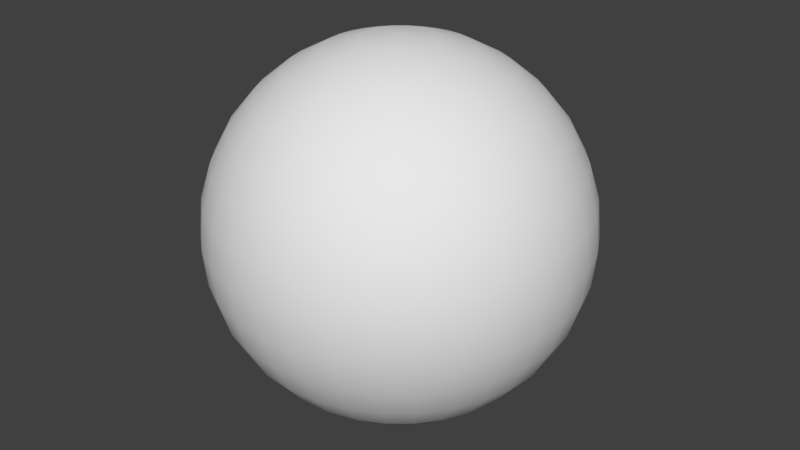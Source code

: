 # Source: ball.blend  (saved by Blender 2.79.0; exported with 4.5.12 LTS)
import bpy
from mathutils import Matrix  # noqa: F401  (used for matrix-valued properties, if any)

bpy.ops.wm.read_factory_settings(use_empty=True)
scene = bpy.context.scene
scene.name = 'Scene'

# ---- collections
col_collection_1 = bpy.data.collections.new('Collection 1'); scene.collection.children.link(col_collection_1)

# ---- world
world_world = bpy.data.worlds.new('World'); scene.world = world_world
world_world.color = (0.05088, 0.05088, 0.05088)
world_world.use_sun_shadow = False
world_world.sun_shadow_jitter_overblur = 0.0
world_world.cycles.sampling_method = 'MANUAL'

# ---- meshes
me_sphere = bpy.data.meshes.new('Sphere')
me_sphere.from_pydata([(6.013e-08, -2.739e-07, -0.4457), (0.01697, 0.08529, 0.4372), (0.03328, 0.1673, 0.4118), (0.04831, 0.2429, 0.3706), (0.06149, 0.3091, 0.3152), (0.0723, 0.3635, 0.2476), (0.08034, 0.4039, 0.1706), (0.08529, 0.4288, 0.08696), (0.08696, 0.4372, 3.331e-08), (0.08529, 0.4288, -0.08696), (0.08034, 0.4039, -0.1706), (0.0723, 0.3635, -0.2476), (0.06149, 0.3091, -0.3152), (0.04831, 0.2429, -0.3706), (0.03328, 0.1673, -0.4118), (0.01696, 0.08529, -0.4372), (0.03328, 0.08034, 0.4372), (0.06528, 0.1576, 0.4118), (0.09477, 0.2288, 0.3706), (0.1206, 0.2912, 0.3152), (0.1418, 0.3424, 0.2476), (0.1576, 0.3805, 0.1706), (0.1673, 0.4039, 0.08696), (0.1706, 0.4118, 3.331e-08), (0.1673, 0.4039, -0.08696), (0.1576, 0.3805, -0.1706), (0.1418, 0.3424, -0.2476), (0.1206, 0.2912, -0.3152), (0.09477, 0.2288, -0.3706), (0.06528, 0.1576, -0.4118), (0.03328, 0.08034, -0.4372), (0.04831, 0.0723, 0.4372), (0.09477, 0.1418, 0.4118), (0.1376, 0.2059, 0.3706), (0.1751, 0.2621, 0.3152), (0.2059, 0.3082, 0.2476), (0.2288, 0.3424, 0.1706), (0.2429, 0.3635, 0.08696), (0.2476, 0.3706, 3.331e-08), (0.2429, 0.3635, -0.08696), (0.2288, 0.3424, -0.1706), (0.2059, 0.3082, -0.2476), (0.1751, 0.2621, -0.3152), (0.1376, 0.2059, -0.3706), (0.09477, 0.1418, -0.4118), (0.04831, 0.0723, -0.4372), (0.06149, 0.06149, 0.4372), (0.1206, 0.1206, 0.4118), (0.1751, 0.1751, 0.3706), (0.2229, 0.2229, 0.3152), (0.2621, 0.2621, 0.2476), (0.2912, 0.2912, 0.1706), (0.3091, 0.3091, 0.08696), (0.3152, 0.3152, 3.331e-08), (0.3091, 0.3091, -0.08696), (0.2912, 0.2912, -0.1706), (0.2621, 0.2621, -0.2476), (0.2229, 0.2229, -0.3152), (0.1751, 0.1751, -0.3706), (0.1206, 0.1206, -0.4118), (0.06149, 0.06149, -0.4372), (0.0723, 0.04831, 0.4372), (0.1418, 0.09477, 0.4118), (0.2059, 0.1376, 0.3706), (0.2621, 0.1751, 0.3152), (0.3082, 0.2059, 0.2476), (0.3424, 0.2288, 0.1706), (0.3635, 0.2429, 0.08696), (0.3706, 0.2476, 3.331e-08), (0.3635, 0.2429, -0.08696), (0.3424, 0.2288, -0.1706), (0.3082, 0.2059, -0.2476), (0.2621, 0.1751, -0.3152), (0.2059, 0.1376, -0.3706), (0.1418, 0.09477, -0.4118), (0.0723, 0.04831, -0.4372), (0.08034, 0.03328, 0.4372), (0.1576, 0.06528, 0.4118), (0.2288, 0.09477, 0.3706), (0.2912, 0.1206, 0.3152), (0.3424, 0.1418, 0.2476), (0.3805, 0.1576, 0.1706), (0.4039, 0.1673, 0.08696), (0.4118, 0.1706, 3.331e-08), (0.4039, 0.1673, -0.08696), (0.3805, 0.1576, -0.1706), (0.3424, 0.1418, -0.2476), (0.2912, 0.1206, -0.3152), (0.2288, 0.09477, -0.3706), (0.1576, 0.06528, -0.4118), (0.08034, 0.03328, -0.4372), (0.08529, 0.01696, 0.4372), (0.1673, 0.03328, 0.4118), (0.2429, 0.04831, 0.3706), (0.3091, 0.06149, 0.3152), (0.3635, 0.0723, 0.2476), (0.4039, 0.08034, 0.1706), (0.4288, 0.08529, 0.08696), (0.4372, 0.08696, 3.331e-08), (0.4288, 0.08529, -0.08696), (0.4039, 0.08034, -0.1706), (0.3635, 0.0723, -0.2476), (0.3091, 0.06149, -0.3152), (0.2429, 0.04831, -0.3706), (0.1673, 0.03328, -0.4118), (0.08529, 0.01696, -0.4372), (0.08696, -2.743e-07, 0.4372), (0.1706, -2.709e-07, 0.4118), (0.2476, -2.676e-07, 0.3706), (0.3152, -2.709e-07, 0.3152), (0.3706, -2.776e-07, 0.2476), (0.4118, -2.51e-07, 0.1706), (0.4372, -3.042e-07, 0.08696), (0.4457, -2.975e-07, 3.331e-08), (0.4372, -3.042e-07, -0.08696), (0.4118, -2.311e-07, -0.1706), (0.3706, -2.776e-07, -0.2476), (0.3152, -2.709e-07, -0.3152), (0.2476, -2.809e-07, -0.3706), (0.1706, -2.643e-07, -0.4118), (0.08696, -2.66e-07, -0.4372), (0.08529, -0.01697, 0.4372), (0.1673, -0.03328, 0.4118), (0.2429, -0.04831, 0.3706), (0.3091, -0.06149, 0.3152), (0.3635, -0.0723, 0.2476), (0.4039, -0.08034, 0.1706), (0.4288, -0.08529, 0.08696), (0.4372, -0.08696, 3.331e-08), (0.4288, -0.08529, -0.08696), (0.4039, -0.08034, -0.1706), (0.3635, -0.0723, -0.2476), (0.3091, -0.06149, -0.3152), (0.2429, -0.04831, -0.3706), (0.1673, -0.03328, -0.4118), (0.08529, -0.01697, -0.4372), (0.08034, -0.03328, 0.4372), (0.1576, -0.06528, 0.4118), (0.2288, -0.09477, 0.3706), (0.2912, -0.1206, 0.3152), (0.3424, -0.1418, 0.2476), (0.3805, -0.1576, 0.1706), (0.4039, -0.1673, 0.08696), (0.4118, -0.1706, 3.331e-08), (0.4039, -0.1673, -0.08696), (0.3805, -0.1576, -0.1706), (0.3424, -0.1418, -0.2476), (0.2912, -0.1206, -0.3152), (0.2288, -0.09477, -0.3706), (0.1576, -0.06528, -0.4118), (0.08034, -0.03328, -0.4372), (0.0723, -0.04831, 0.4372), (0.1418, -0.09477, 0.4118), (0.2059, -0.1376, 0.3706), (0.2621, -0.1751, 0.3152), (0.3082, -0.2059, 0.2476), (0.3424, -0.2288, 0.1706), (0.3635, -0.2429, 0.08696), (0.3706, -0.2476, 3.331e-08), (0.3635, -0.2429, -0.08696), (0.3424, -0.2288, -0.1706), (0.3082, -0.2059, -0.2476), (0.2621, -0.1751, -0.3152), (0.2059, -0.1376, -0.3706), (0.1418, -0.09477, -0.4118), (0.0723, -0.04831, -0.4372), (0.06149, -0.06149, 0.4372), (0.1206, -0.1206, 0.4118), (0.1751, -0.1751, 0.3706), (0.2229, -0.2229, 0.3152), (0.2621, -0.2621, 0.2476), (0.2912, -0.2912, 0.1706), (0.3091, -0.3091, 0.08696), (0.3152, -0.3152, 3.331e-08), (0.3091, -0.3091, -0.08696), (0.2912, -0.2912, -0.1706), (0.2621, -0.2621, -0.2476), (0.2229, -0.2229, -0.3152), (0.1751, -0.1751, -0.3706), (0.1206, -0.1206, -0.4118), (0.06149, -0.06149, -0.4372), (0.04831, -0.0723, 0.4372), (0.09477, -0.1418, 0.4118), (0.1376, -0.2059, 0.3706), (0.1751, -0.2621, 0.3152), (0.2059, -0.3082, 0.2476), (0.2288, -0.3424, 0.1706), (0.2429, -0.3635, 0.08696), (0.2476, -0.3706, 3.331e-08), (0.2429, -0.3635, -0.08696), (0.2288, -0.3424, -0.1706), (0.2059, -0.3082, -0.2476), (0.1751, -0.2621, -0.3152), (0.1376, -0.2059, -0.3706), (0.09477, -0.1418, -0.4118), (0.04831, -0.0723, -0.4372), (0.03328, -0.08034, 0.4372), (0.06528, -0.1576, 0.4118), (0.09477, -0.2288, 0.3706), (0.1206, -0.2912, 0.3152), (0.1418, -0.3424, 0.2476), (0.1576, -0.3805, 0.1706), (0.1673, -0.4039, 0.08696), (0.1706, -0.4118, 3.331e-08), (0.1673, -0.4039, -0.08696), (0.1576, -0.3805, -0.1706), (0.1418, -0.3424, -0.2476), (0.1206, -0.2912, -0.3152), (0.09477, -0.2288, -0.3706), (0.06528, -0.1576, -0.4118), (0.03328, -0.08034, -0.4372), (0.01696, -0.08529, 0.4372), (0.03328, -0.1673, 0.4118), (0.04831, -0.2429, 0.3706), (0.06149, -0.3091, 0.3152), (0.0723, -0.3635, 0.2476), (0.08034, -0.4039, 0.1706), (0.08529, -0.4288, 0.08696), (0.08696, -0.4372, 3.331e-08), (0.08529, -0.4288, -0.08696), (0.08034, -0.4039, -0.1706), (0.0723, -0.3635, -0.2476), (0.06149, -0.3091, -0.3152), (0.04831, -0.2429, -0.3706), (0.03328, -0.1673, -0.4118), (0.01696, -0.08529, -0.4372), (5.691e-08, -0.08696, 0.4372), (7.85e-08, -0.1706, 0.4118), (7.186e-08, -0.2476, 0.3706), (4.861e-08, -0.3152, 0.3152), (2.204e-08, -0.3706, 0.2476), (8.846e-08, -0.4118, 0.1706), (2.204e-08, -0.4372, 0.08696), (1.54e-08, -0.4457, 3.331e-08), (2.204e-08, -0.4372, -0.08696), (8.846e-08, -0.4118, -0.1706), (2.204e-08, -0.3706, -0.2476), (4.861e-08, -0.3152, -0.3152), (5.525e-08, -0.2476, -0.3706), (6.189e-08, -0.1706, -0.4118), (6.189e-08, -0.08696, -0.4372), (-0.01696, -0.08529, 0.4372), (-0.03328, -0.1673, 0.4118), (-0.04831, -0.2429, 0.3706), (-0.06149, -0.3091, 0.3152), (-0.0723, -0.3635, 0.2476), (-0.08034, -0.4039, 0.1706), (-0.08529, -0.4288, 0.08696), (-0.08696, -0.4372, 3.331e-08), (-0.08529, -0.4288, -0.08696), (-0.08034, -0.4039, -0.1706), (-0.0723, -0.3635, -0.2476), (-0.06149, -0.3091, -0.3152), (-0.04831, -0.2429, -0.3706), (-0.03328, -0.1673, -0.4118), (-0.01696, -0.08529, -0.4372), (4.546e-09, -4.081e-07, 0.4457), (-0.03328, -0.08034, 0.4372), (-0.06528, -0.1576, 0.4118), (-0.09477, -0.2288, 0.3706), (-0.1206, -0.2912, 0.3152), (-0.1418, -0.3424, 0.2476), (-0.1576, -0.3805, 0.1706), (-0.1673, -0.4039, 0.08696), (-0.1706, -0.4118, 3.331e-08), (-0.1673, -0.4039, -0.08696), (-0.1576, -0.3805, -0.1706), (-0.1418, -0.3424, -0.2476), (-0.1206, -0.2912, -0.3152), (-0.09477, -0.2288, -0.3706), (-0.06528, -0.1576, -0.4118), (-0.03328, -0.08034, -0.4372), (-0.04831, -0.0723, 0.4372), (-0.09477, -0.1418, 0.4118), (-0.1376, -0.2059, 0.3706), (-0.1751, -0.2621, 0.3152), (-0.2059, -0.3082, 0.2476), (-0.2288, -0.3424, 0.1706), (-0.2429, -0.3635, 0.08696), (-0.2476, -0.3706, 3.331e-08), (-0.2429, -0.3635, -0.08696), (-0.2288, -0.3424, -0.1706), (-0.2059, -0.3082, -0.2476), (-0.1751, -0.2621, -0.3152), (-0.1376, -0.2059, -0.3706), (-0.09477, -0.1418, -0.4118), (-0.04831, -0.0723, -0.4372), (-0.06149, -0.06149, 0.4372), (-0.1206, -0.1206, 0.4118), (-0.1751, -0.1751, 0.3706), (-0.2229, -0.2229, 0.3152), (-0.2621, -0.2621, 0.2476), (-0.2912, -0.2912, 0.1706), (-0.3091, -0.3091, 0.08696), (-0.3152, -0.3152, 3.331e-08), (-0.3091, -0.3091, -0.08696), (-0.2912, -0.2912, -0.1706), (-0.2621, -0.2621, -0.2476), (-0.2229, -0.2229, -0.3152), (-0.1751, -0.1751, -0.3706), (-0.1206, -0.1206, -0.4118), (-0.06149, -0.06149, -0.4372), (-0.0723, -0.04831, 0.4372), (-0.1418, -0.09477, 0.4118), (-0.2059, -0.1376, 0.3706), (-0.2621, -0.1751, 0.3152), (-0.3082, -0.2059, 0.2476), (-0.3424, -0.2288, 0.1706), (-0.3635, -0.2429, 0.08696), (-0.3706, -0.2476, 3.331e-08), (-0.3635, -0.2429, -0.08696), (-0.3424, -0.2288, -0.1706), (-0.3082, -0.2059, -0.2476), (-0.2621, -0.1751, -0.3152), (-0.2059, -0.1376, -0.3706), (-0.1418, -0.09477, -0.4118), (-0.0723, -0.04831, -0.4372), (-0.08034, -0.03328, 0.4372), (-0.1576, -0.06528, 0.4118), (-0.2288, -0.09477, 0.3706), (-0.2912, -0.1206, 0.3152), (-0.3424, -0.1418, 0.2476), (-0.3805, -0.1576, 0.1706), (-0.4039, -0.1673, 0.08696), (-0.4118, -0.1706, 3.331e-08), (-0.4039, -0.1673, -0.08696), (-0.3805, -0.1576, -0.1706), (-0.3424, -0.1418, -0.2476), (-0.2912, -0.1206, -0.3152), (-0.2288, -0.09477, -0.3706), (-0.1576, -0.06528, -0.4118), (-0.08034, -0.03328, -0.4372), (-0.08529, -0.01697, 0.4372), (-0.1673, -0.03328, 0.4118), (-0.2429, -0.04831, 0.3706), (-0.3091, -0.06149, 0.3152), (-0.3635, -0.0723, 0.2476), (-0.4039, -0.08034, 0.1706), (-0.4288, -0.08529, 0.08696), (-0.4372, -0.08696, 3.331e-08), (-0.4288, -0.08529, -0.08696), (-0.4039, -0.08034, -0.1706), (-0.3635, -0.0723, -0.2476), (-0.3091, -0.06149, -0.3152), (-0.2429, -0.04831, -0.3706), (-0.1673, -0.03328, -0.4118), (-0.08529, -0.01697, -0.4372), (-0.08696, -2.676e-07, 0.4372), (-0.1706, -2.543e-07, 0.4118), (-0.2476, -2.543e-07, 0.3706), (-0.3152, -2.112e-07, 0.3152), (-0.3706, -1.912e-07, 0.2476), (-0.4118, -2.709e-07, 0.1706), (-0.4372, -1.713e-07, 0.08696), (-0.4457, -1.912e-07, 3.331e-08), (-0.4372, -1.713e-07, -0.08696), (-0.4118, -2.709e-07, -0.1706), (-0.3706, -1.912e-07, -0.2476), (-0.3152, -2.112e-07, -0.3152), (-0.2476, -2.444e-07, -0.3706), (-0.1706, -2.411e-07, -0.4118), (-0.08696, -2.693e-07, -0.4372), (-0.08529, 0.01696, 0.4372), (-0.1673, 0.03328, 0.4118), (-0.2429, 0.04831, 0.3706), (-0.3091, 0.06149, 0.3152), (-0.3635, 0.0723, 0.2476), (-0.4039, 0.08034, 0.1706), (-0.4288, 0.08529, 0.08696), (-0.4372, 0.08696, 3.331e-08), (-0.4288, 0.08529, -0.08696), (-0.4039, 0.08034, -0.1706), (-0.3635, 0.0723, -0.2476), (-0.3091, 0.06149, -0.3152), (-0.2429, 0.04831, -0.3706), (-0.1673, 0.03328, -0.4118), (-0.08529, 0.01696, -0.4372), (-0.08034, 0.03328, 0.4372), (-0.1576, 0.06528, 0.4118), (-0.2288, 0.09477, 0.3706), (-0.2912, 0.1206, 0.3152), (-0.3424, 0.1418, 0.2476), (-0.3805, 0.1576, 0.1706), (-0.4039, 0.1673, 0.08696), (-0.4118, 0.1706, 3.331e-08), (-0.4039, 0.1673, -0.08696), (-0.3805, 0.1576, -0.1706), (-0.3424, 0.1418, -0.2476), (-0.2912, 0.1206, -0.3152), (-0.2288, 0.09477, -0.3706), (-0.1576, 0.06528, -0.4118), (-0.08034, 0.03328, -0.4372), (-0.0723, 0.04831, 0.4372), (-0.1418, 0.09477, 0.4118), (-0.2059, 0.1376, 0.3706), (-0.2621, 0.1751, 0.3152), (-0.3082, 0.2059, 0.2476), (-0.3424, 0.2288, 0.1706), (-0.3635, 0.2429, 0.08696), (-0.3706, 0.2476, 3.331e-08), (-0.3635, 0.2429, -0.08696), (-0.3424, 0.2288, -0.1706), (-0.3082, 0.2059, -0.2476), (-0.2621, 0.1751, -0.3152), (-0.2059, 0.1376, -0.3706), (-0.1418, 0.09477, -0.4118), (-0.0723, 0.04831, -0.4372), (-0.06149, 0.06149, 0.4372), (-0.1206, 0.1206, 0.4118), (-0.1751, 0.1751, 0.3706), (-0.2229, 0.2229, 0.3152), (-0.2621, 0.2621, 0.2476), (-0.2912, 0.2912, 0.1706), (-0.3091, 0.3091, 0.08696), (-0.3152, 0.3152, 3.331e-08), (-0.3091, 0.3091, -0.08696), (-0.2912, 0.2912, -0.1706), (-0.2621, 0.2621, -0.2476), (-0.2229, 0.2229, -0.3152), (-0.1751, 0.1751, -0.3706), (-0.1206, 0.1206, -0.4118), (-0.06149, 0.06149, -0.4372), (-0.04831, 0.0723, 0.4372), (-0.09477, 0.1418, 0.4118), (-0.1376, 0.2059, 0.3706), (-0.1751, 0.2621, 0.3152), (-0.2059, 0.3082, 0.2476), (-0.2288, 0.3424, 0.1706), (-0.2429, 0.3635, 0.08696), (-0.2476, 0.3706, 3.331e-08), (-0.2429, 0.3635, -0.08696), (-0.2288, 0.3424, -0.1706), (-0.2059, 0.3082, -0.2476), (-0.1751, 0.2621, -0.3152), (-0.1376, 0.2059, -0.3706), (-0.09477, 0.1418, -0.4118), (-0.04831, 0.0723, -0.4372), (-0.03328, 0.08034, 0.4372), (-0.06528, 0.1576, 0.4118), (-0.09477, 0.2288, 0.3706), (-0.1206, 0.2912, 0.3152), (-0.1418, 0.3424, 0.2476), (-0.1576, 0.3805, 0.1706), (-0.1673, 0.4039, 0.08696), (-0.1706, 0.4118, 3.331e-08), (-0.1673, 0.4039, -0.08696), (-0.1576, 0.3805, -0.1706), (-0.1418, 0.3424, -0.2476), (-0.1206, 0.2912, -0.3152), (-0.09477, 0.2288, -0.3706), (-0.06528, 0.1576, -0.4118), (-0.03328, 0.08034, -0.4372), (-0.01696, 0.08529, 0.4372), (-0.03328, 0.1673, 0.4118), (-0.04831, 0.2429, 0.3706), (-0.06149, 0.3091, 0.3152), (-0.0723, 0.3635, 0.2476), (-0.08034, 0.4039, 0.1706), (-0.08529, 0.4288, 0.08696), (-0.08696, 0.4372, 3.331e-08), (-0.08529, 0.4288, -0.08696), (-0.08034, 0.4039, -0.1706), (-0.0723, 0.3635, -0.2476), (-0.06149, 0.3091, -0.3152), (-0.04831, 0.2429, -0.3706), (-0.03328, 0.1673, -0.4118), (-0.01696, 0.08529, -0.4372), (7.684e-08, 0.08696, 0.4372), (9.51e-08, 0.1706, 0.4118), (1.084e-07, 0.2476, 0.3706), (1.283e-07, 0.3152, 0.3152), (1.815e-07, 0.3706, 0.2476), (8.846e-08, 0.4118, 0.1706), (1.748e-07, 0.4372, 0.08696), (1.815e-07, 0.4457, 3.331e-08), (1.748e-07, 0.4372, -0.08696), (8.846e-08, 0.4118, -0.1706), (1.815e-07, 0.3706, -0.2476), (1.283e-07, 0.3152, -0.3152), (1.15e-07, 0.2476, -0.3706), (9.51e-08, 0.1706, -0.4118), (6.688e-08, 0.08696, -0.4372)], [], [(481, 480, 14, 15), (474, 473, 7, 8), (467, 256, 1), (0, 481, 15), (475, 474, 8, 9), (468, 467, 1, 2), (476, 475, 9, 10), (469, 468, 2, 3), (477, 476, 10, 11), (470, 469, 3, 4), (478, 477, 11, 12), (471, 470, 4, 5), (479, 478, 12, 13), (472, 471, 5, 6), (480, 479, 13, 14), (473, 472, 6, 7), (6, 5, 20, 21), (14, 13, 28, 29), (7, 6, 21, 22), (15, 14, 29, 30), (8, 7, 22, 23), (1, 256, 16), (0, 15, 30), (9, 8, 23, 24), (2, 1, 16, 17), (10, 9, 24, 25), (3, 2, 17, 18), (11, 10, 25, 26), (4, 3, 18, 19), (12, 11, 26, 27), (5, 4, 19, 20), (13, 12, 27, 28), (25, 24, 39, 40), (18, 17, 32, 33), (26, 25, 40, 41), (19, 18, 33, 34), (27, 26, 41, 42), (20, 19, 34, 35), (28, 27, 42, 43), (21, 20, 35, 36), (29, 28, 43, 44), (22, 21, 36, 37), (30, 29, 44, 45), (23, 22, 37, 38), (16, 256, 31), (0, 30, 45), (24, 23, 38, 39), (17, 16, 31, 32), (44, 43, 58, 59), (37, 36, 51, 52), (45, 44, 59, 60), (38, 37, 52, 53), (31, 256, 46), (0, 45, 60), (39, 38, 53, 54), (32, 31, 46, 47), (40, 39, 54, 55), (33, 32, 47, 48), (41, 40, 55, 56), (34, 33, 48, 49), (42, 41, 56, 57), (35, 34, 49, 50), (43, 42, 57, 58), (36, 35, 50, 51), (56, 55, 70, 71), (49, 48, 63, 64), (57, 56, 71, 72), (50, 49, 64, 65), (58, 57, 72, 73), (51, 50, 65, 66), (59, 58, 73, 74), (52, 51, 66, 67), (60, 59, 74, 75), (53, 52, 67, 68), (46, 256, 61), (0, 60, 75), (54, 53, 68, 69), (47, 46, 61, 62), (55, 54, 69, 70), (48, 47, 62, 63), (75, 74, 89, 90), (68, 67, 82, 83), (61, 256, 76), (0, 75, 90), (69, 68, 83, 84), (62, 61, 76, 77), (70, 69, 84, 85), (63, 62, 77, 78), (71, 70, 85, 86), (64, 63, 78, 79), (72, 71, 86, 87), (65, 64, 79, 80), (73, 72, 87, 88), (66, 65, 80, 81), (74, 73, 88, 89), (67, 66, 81, 82), (79, 78, 93, 94), (87, 86, 101, 102), (80, 79, 94, 95), (88, 87, 102, 103), (81, 80, 95, 96), (89, 88, 103, 104), (82, 81, 96, 97), (90, 89, 104, 105), (83, 82, 97, 98), (76, 256, 91), (0, 90, 105), (84, 83, 98, 99), (77, 76, 91, 92), (85, 84, 99, 100), (78, 77, 92, 93), (86, 85, 100, 101), (98, 97, 112, 113), (91, 256, 106), (0, 105, 120), (99, 98, 113, 114), (92, 91, 106, 107), (100, 99, 114, 115), (93, 92, 107, 108), (101, 100, 115, 116), (94, 93, 108, 109), (102, 101, 116, 117), (95, 94, 109, 110), (103, 102, 117, 118), (96, 95, 110, 111), (104, 103, 118, 119), (97, 96, 111, 112), (105, 104, 119, 120), (117, 116, 131, 132), (110, 109, 124, 125), (118, 117, 132, 133), (111, 110, 125, 126), (119, 118, 133, 134), (112, 111, 126, 127), (120, 119, 134, 135), (113, 112, 127, 128), (106, 256, 121), (0, 120, 135), (114, 113, 128, 129), (107, 106, 121, 122), (115, 114, 129, 130), (108, 107, 122, 123), (116, 115, 130, 131), (109, 108, 123, 124), (121, 256, 136), (0, 135, 150), (129, 128, 143, 144), (122, 121, 136, 137), (130, 129, 144, 145), (123, 122, 137, 138), (131, 130, 145, 146), (124, 123, 138, 139), (132, 131, 146, 147), (125, 124, 139, 140), (133, 132, 147, 148), (126, 125, 140, 141), (134, 133, 148, 149), (127, 126, 141, 142), (135, 134, 149, 150), (128, 127, 142, 143), (140, 139, 154, 155), (148, 147, 162, 163), (141, 140, 155, 156), (149, 148, 163, 164), (142, 141, 156, 157), (150, 149, 164, 165), (143, 142, 157, 158), (136, 256, 151), (0, 150, 165), (144, 143, 158, 159), (137, 136, 151, 152), (145, 144, 159, 160), (138, 137, 152, 153), (146, 145, 160, 161), (139, 138, 153, 154), (147, 146, 161, 162), (159, 158, 173, 174), (152, 151, 166, 167), (160, 159, 174, 175), (153, 152, 167, 168), (161, 160, 175, 176), (154, 153, 168, 169), (162, 161, 176, 177), (155, 154, 169, 170), (163, 162, 177, 178), (156, 155, 170, 171), (164, 163, 178, 179), (157, 156, 171, 172), (165, 164, 179, 180), (158, 157, 172, 173), (151, 256, 166), (0, 165, 180), (178, 177, 192, 193), (171, 170, 185, 186), (179, 178, 193, 194), (172, 171, 186, 187), (180, 179, 194, 195), (173, 172, 187, 188), (166, 256, 181), (0, 180, 195), (174, 173, 188, 189), (167, 166, 181, 182), (175, 174, 189, 190), (168, 167, 182, 183), (176, 175, 190, 191), (169, 168, 183, 184), (177, 176, 191, 192), (170, 169, 184, 185), (190, 189, 204, 205), (183, 182, 197, 198), (191, 190, 205, 206), (184, 183, 198, 199), (192, 191, 206, 207), (185, 184, 199, 200), (193, 192, 207, 208), (186, 185, 200, 201), (194, 193, 208, 209), (187, 186, 201, 202), (195, 194, 209, 210), (188, 187, 202, 203), (181, 256, 196), (0, 195, 210), (189, 188, 203, 204), (182, 181, 196, 197), (209, 208, 223, 224), (202, 201, 216, 217), (210, 209, 224, 225), (203, 202, 217, 218), (196, 256, 211), (0, 210, 225), (204, 203, 218, 219), (197, 196, 211, 212), (205, 204, 219, 220), (198, 197, 212, 213), (206, 205, 220, 221), (199, 198, 213, 214), (207, 206, 221, 222), (200, 199, 214, 215), (208, 207, 222, 223), (201, 200, 215, 216), (213, 212, 227, 228), (221, 220, 235, 236), (214, 213, 228, 229), (222, 221, 236, 237), (215, 214, 229, 230), (223, 222, 237, 238), (216, 215, 230, 231), (224, 223, 238, 239), (217, 216, 231, 232), (225, 224, 239, 240), (218, 217, 232, 233), (211, 256, 226), (0, 225, 240), (219, 218, 233, 234), (212, 211, 226, 227), (220, 219, 234, 235), (232, 231, 246, 247), (240, 239, 254, 255), (233, 232, 247, 248), (226, 256, 241), (0, 240, 255), (234, 233, 248, 249), (227, 226, 241, 242), (235, 234, 249, 250), (228, 227, 242, 243), (236, 235, 250, 251), (229, 228, 243, 244), (237, 236, 251, 252), (230, 229, 244, 245), (238, 237, 252, 253), (231, 230, 245, 246), (239, 238, 253, 254), (251, 250, 266, 267), (244, 243, 259, 260), (252, 251, 267, 268), (245, 244, 260, 261), (253, 252, 268, 269), (246, 245, 261, 262), (254, 253, 269, 270), (247, 246, 262, 263), (255, 254, 270, 271), (248, 247, 263, 264), (241, 256, 257), (0, 255, 271), (249, 248, 264, 265), (242, 241, 257, 258), (250, 249, 265, 266), (243, 242, 258, 259), (271, 270, 285, 286), (264, 263, 278, 279), (257, 256, 272), (0, 271, 286), (265, 264, 279, 280), (258, 257, 272, 273), (266, 265, 280, 281), (259, 258, 273, 274), (267, 266, 281, 282), (260, 259, 274, 275), (268, 267, 282, 283), (261, 260, 275, 276), (269, 268, 283, 284), (262, 261, 276, 277), (270, 269, 284, 285), (263, 262, 277, 278), (275, 274, 289, 290), (283, 282, 297, 298), (276, 275, 290, 291), (284, 283, 298, 299), (277, 276, 291, 292), (285, 284, 299, 300), (278, 277, 292, 293), (286, 285, 300, 301), (279, 278, 293, 294), (272, 256, 287), (0, 286, 301), (280, 279, 294, 295), (273, 272, 287, 288), (281, 280, 295, 296), (274, 273, 288, 289), (282, 281, 296, 297), (294, 293, 308, 309), (287, 256, 302), (0, 301, 316), (295, 294, 309, 310), (288, 287, 302, 303), (296, 295, 310, 311), (289, 288, 303, 304), (297, 296, 311, 312), (290, 289, 304, 305), (298, 297, 312, 313), (291, 290, 305, 306), (299, 298, 313, 314), (292, 291, 306, 307), (300, 299, 314, 315), (293, 292, 307, 308), (301, 300, 315, 316), (313, 312, 327, 328), (306, 305, 320, 321), (314, 313, 328, 329), (307, 306, 321, 322), (315, 314, 329, 330), (308, 307, 322, 323), (316, 315, 330, 331), (309, 308, 323, 324), (302, 256, 317), (0, 316, 331), (310, 309, 324, 325), (303, 302, 317, 318), (311, 310, 325, 326), (304, 303, 318, 319), (312, 311, 326, 327), (305, 304, 319, 320), (0, 331, 346), (325, 324, 339, 340), (318, 317, 332, 333), (326, 325, 340, 341), (319, 318, 333, 334), (327, 326, 341, 342), (320, 319, 334, 335), (328, 327, 342, 343), (321, 320, 335, 336), (329, 328, 343, 344), (322, 321, 336, 337), (330, 329, 344, 345), (323, 322, 337, 338), (331, 330, 345, 346), (324, 323, 338, 339), (317, 256, 332), (344, 343, 358, 359), (337, 336, 351, 352), (345, 344, 359, 360), (338, 337, 352, 353), (346, 345, 360, 361), (339, 338, 353, 354), (332, 256, 347), (0, 346, 361), (340, 339, 354, 355), (333, 332, 347, 348), (341, 340, 355, 356), (334, 333, 348, 349), (342, 341, 356, 357), (335, 334, 349, 350), (343, 342, 357, 358), (336, 335, 350, 351), (348, 347, 362, 363), (356, 355, 370, 371), (349, 348, 363, 364), (357, 356, 371, 372), (350, 349, 364, 365), (358, 357, 372, 373), (351, 350, 365, 366), (359, 358, 373, 374), (352, 351, 366, 367), (360, 359, 374, 375), (353, 352, 367, 368), (361, 360, 375, 376), (354, 353, 368, 369), (347, 256, 362), (0, 361, 376), (355, 354, 369, 370), (367, 366, 381, 382), (375, 374, 389, 390), (368, 367, 382, 383), (376, 375, 390, 391), (369, 368, 383, 384), (362, 256, 377), (0, 376, 391), (370, 369, 384, 385), (363, 362, 377, 378), (371, 370, 385, 386), (364, 363, 378, 379), (372, 371, 386, 387), (365, 364, 379, 380), (373, 372, 387, 388), (366, 365, 380, 381), (374, 373, 388, 389), (386, 385, 400, 401), (379, 378, 393, 394), (387, 386, 401, 402), (380, 379, 394, 395), (388, 387, 402, 403), (381, 380, 395, 396), (389, 388, 403, 404), (382, 381, 396, 397), (390, 389, 404, 405), (383, 382, 397, 398), (391, 390, 405, 406), (384, 383, 398, 399), (377, 256, 392), (0, 391, 406), (385, 384, 399, 400), (378, 377, 392, 393), (405, 404, 419, 420), (398, 397, 412, 413), (406, 405, 420, 421), (399, 398, 413, 414), (392, 256, 407), (0, 406, 421), (400, 399, 414, 415), (393, 392, 407, 408), (401, 400, 415, 416), (394, 393, 408, 409), (402, 401, 416, 417), (395, 394, 409, 410), (403, 402, 417, 418), (396, 395, 410, 411), (404, 403, 418, 419), (397, 396, 411, 412), (409, 408, 423, 424), (417, 416, 431, 432), (410, 409, 424, 425), (418, 417, 432, 433), (411, 410, 425, 426), (419, 418, 433, 434), (412, 411, 426, 427), (420, 419, 434, 435), (413, 412, 427, 428), (421, 420, 435, 436), (414, 413, 428, 429), (407, 256, 422), (0, 421, 436), (415, 414, 429, 430), (408, 407, 422, 423), (416, 415, 430, 431), (428, 427, 442, 443), (436, 435, 450, 451), (429, 428, 443, 444), (422, 256, 437), (0, 436, 451), (430, 429, 444, 445), (423, 422, 437, 438), (431, 430, 445, 446), (424, 423, 438, 439), (432, 431, 446, 447), (425, 424, 439, 440), (433, 432, 447, 448), (426, 425, 440, 441), (434, 433, 448, 449), (427, 426, 441, 442), (435, 434, 449, 450), (447, 446, 461, 462), (440, 439, 454, 455), (448, 447, 462, 463), (441, 440, 455, 456), (449, 448, 463, 464), (442, 441, 456, 457), (450, 449, 464, 465), (443, 442, 457, 458), (451, 450, 465, 466), (444, 443, 458, 459), (437, 256, 452), (0, 451, 466), (445, 444, 459, 460), (438, 437, 452, 453), (446, 445, 460, 461), (439, 438, 453, 454), (466, 465, 480, 481), (459, 458, 473, 474), (452, 256, 467), (0, 466, 481), (460, 459, 474, 475), (453, 452, 467, 468), (461, 460, 475, 476), (454, 453, 468, 469), (462, 461, 476, 477), (455, 454, 469, 470), (463, 462, 477, 478), (456, 455, 470, 471), (464, 463, 478, 479), (457, 456, 471, 472), (465, 464, 479, 480), (458, 457, 472, 473)])
me_sphere.polygons.foreach_set('use_smooth', [True] * 512)
me_sphere.use_remesh_preserve_volume = False
me_sphere.use_remesh_preserve_attributes = False
me_sphere.use_mirror_vertex_groups = False
me_sphere.update()

# ---- objects
ob_sphere = bpy.data.objects.new('Sphere', me_sphere)

# ---- transforms, parenting, visibility, modifiers, constraints
ob_sphere.location = (0.0, 0.0, 0.0)
ob_sphere.lineart.crease_threshold = 0.0

# ---- collection membership
col_collection_1.objects.link(ob_sphere)

# ---- scene / render settings (as saved in the file)
scene.frame_start = 1; scene.frame_end = 250; scene.frame_set(1)
scene.render.engine = 'BLENDER_EEVEE_NEXT'
scene.render.resolution_percentage = 50
scene.render.dither_intensity = 0.0
scene.cycles.use_denoising = False
scene.cycles.samples = 128
scene.cycles.sampling_pattern = 'TABULATED_SOBOL'
scene.cycles.use_adaptive_sampling = False
scene.cycles.use_light_tree = False
scene.cycles.blur_glossy = 0.0
scene.cycles.sample_clamp_indirect = 0.0
scene.view_settings.view_transform = 'Standard'
bpy.context.view_layer.update()

# ---- added for rendering (the .blend has no active camera and no usable light): camera, sun
cam_auto = bpy.data.cameras.new('AutoCamera')
cam_auto.lens = 50.0
cam_auto.sensor_width = 36.0
cam_auto.clip_end = 1000.0
ob_auto_camera = bpy.data.objects.new('AutoCamera', cam_auto)
scene.collection.objects.link(ob_auto_camera)
ob_auto_camera.location = (1.42863, -1.71435, 1.1429)
ob_auto_camera.rotation_euler = (1.09748, -7.21219e-08, 0.694738)
scene.camera = ob_auto_camera
light_auto_sun = bpy.data.lights.new('AutoSun', 'SUN')
light_auto_sun.energy = 3.0
light_auto_sun.angle = 0.0523599
ob_auto_sun = bpy.data.objects.new('AutoSun', light_auto_sun)
scene.collection.objects.link(ob_auto_sun)
ob_auto_sun.rotation_euler = (0.872665, 0.174533, 0.523599)
bpy.context.view_layer.update()
